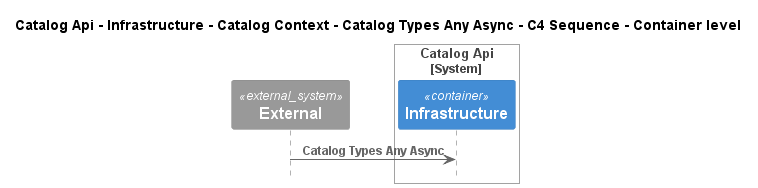

The diagram above was rendered by PlantUML. Its source (embedded in the PNG):
@startuml
!pragma layout smetana
!include ..\..\..\..\..\..\..\..\.c4s\C4_Sequence.puml

title Catalog Api - Infrastructure - Catalog Context - Catalog Types Any Async - C4 Sequence - Container level

System_Ext(C4InterFlow.SoftwareSystems.ExternalSystem, "External", "")

System_Boundary(dotnet.eShop.Architecture.SoftwareSystems.CatalogApi, "Catalog Api")
    Container(dotnet.eShop.Architecture.SoftwareSystems.CatalogApi.Containers.Infrastructure, "Infrastructure", "", "")
Boundary_End()

Rel(C4InterFlow.SoftwareSystems.ExternalSystem, dotnet.eShop.Architecture.SoftwareSystems.CatalogApi.Containers.Infrastructure, "Catalog Types Any Async")


@enduml